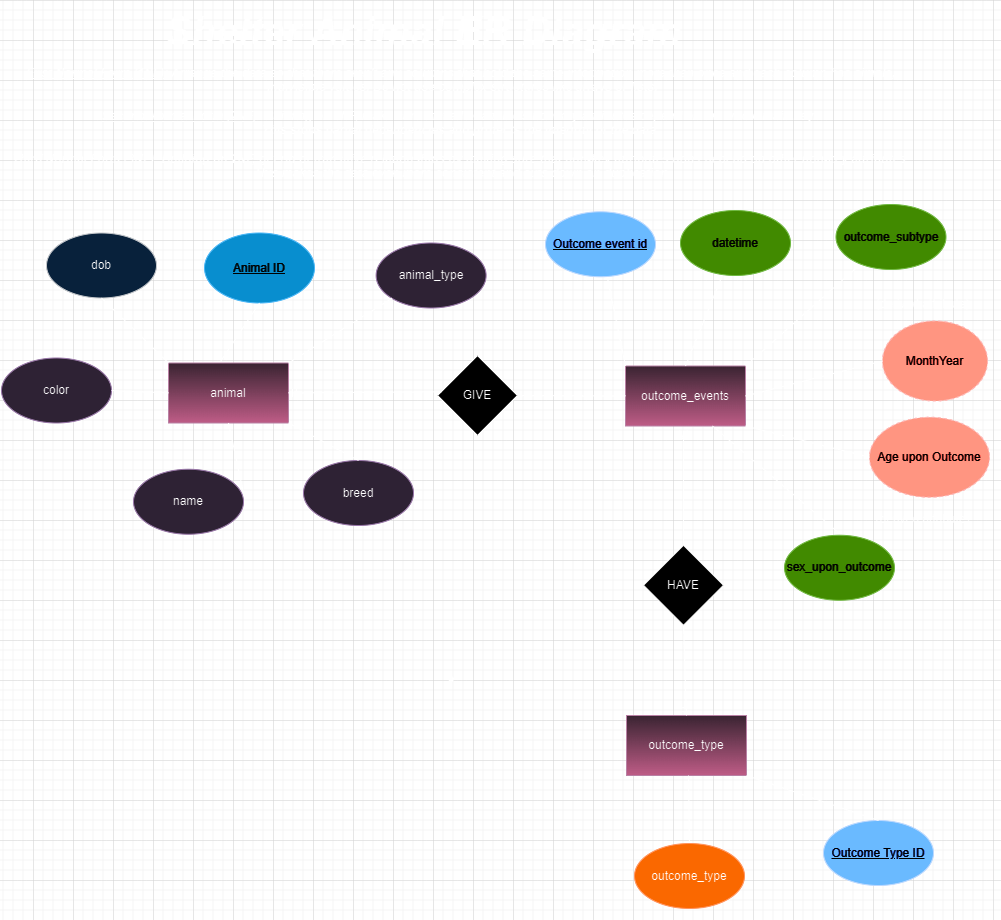

The diagram above was exported from draw.io. Its source (the exported page's mxGraphModel, read from the mxfile embedded in the PNG):
<mxGraphModel dx="2750" dy="566" grid="1" gridSize="10" guides="1" tooltips="1" connect="1" arrows="1" fold="1" page="1" pageScale="1" pageWidth="850" pageHeight="1100" background="#ffffff" math="0" shadow="0">
  <root>
    <mxCell id="0" />
    <mxCell id="1" parent="0" />
    <mxCell id="cEd2PKPTspsDf90CDAwa-6" value="" style="endArrow=none;html=1;rounded=0;entryX=0.5;entryY=0;entryDx=0;entryDy=0;startArrow=ERoneToMany;startFill=0;" parent="1" target="0CB_ZCXkAXY30ezm92RP-5" edge="1">
      <mxGeometry width="50" height="50" relative="1" as="geometry">
        <mxPoint x="-270" y="430" as="sourcePoint" />
        <mxPoint x="-953.5" y="225" as="targetPoint" />
      </mxGeometry>
    </mxCell>
    <mxCell id="cEd2PKPTspsDf90CDAwa-43" value="&lt;span style=&quot;font-size: 40px;&quot;&gt;&lt;b&gt;&lt;i&gt;Shelter Animal ER Diagram&lt;/i&gt;&lt;/b&gt;&lt;/span&gt;" style="text;html=1;align=center;verticalAlign=middle;resizable=0;points=[];autosize=1;strokeColor=none;fillColor=none;" parent="1" vertex="1">
      <mxGeometry x="-801" width="540" height="60" as="geometry" />
    </mxCell>
    <mxCell id="0CB_ZCXkAXY30ezm92RP-1" value="animal" style="rounded=0;whiteSpace=wrap;html=1;fillColor=#e6d0de;gradientColor=#d5739d;strokeColor=#996185;" parent="1" vertex="1">
      <mxGeometry x="-785" y="362.5" width="120" height="60" as="geometry" />
    </mxCell>
    <mxCell id="0CB_ZCXkAXY30ezm92RP-2" value="GIVE" style="rhombus;whiteSpace=wrap;html=1;" parent="1" vertex="1">
      <mxGeometry x="-516" y="355" width="80" height="80" as="geometry" />
    </mxCell>
    <mxCell id="0CB_ZCXkAXY30ezm92RP-3" value="outcome_events" style="rounded=0;whiteSpace=wrap;html=1;fillColor=#e6d0de;strokeColor=#996185;gradientColor=#d5739d;" parent="1" vertex="1">
      <mxGeometry x="-328" y="365.5" width="120" height="60" as="geometry" />
    </mxCell>
    <mxCell id="0CB_ZCXkAXY30ezm92RP-4" value="outcome_type" style="rounded=0;whiteSpace=wrap;html=1;fillColor=#e6d0de;gradientColor=#d5739d;strokeColor=#996185;" parent="1" vertex="1">
      <mxGeometry x="-327" y="715" width="120" height="60" as="geometry" />
    </mxCell>
    <mxCell id="0CB_ZCXkAXY30ezm92RP-5" value="HAVE" style="rhombus;whiteSpace=wrap;html=1;" parent="1" vertex="1">
      <mxGeometry x="-310" y="544.75" width="80" height="80" as="geometry" />
    </mxCell>
    <mxCell id="0CB_ZCXkAXY30ezm92RP-6" value="" style="endArrow=none;html=1;rounded=0;exitX=1;exitY=0.5;exitDx=0;exitDy=0;startArrow=ERmandOne;startFill=0;entryX=0.046;entryY=0.454;entryDx=0;entryDy=0;entryPerimeter=0;" parent="1" source="0CB_ZCXkAXY30ezm92RP-1" target="0CB_ZCXkAXY30ezm92RP-2" edge="1">
      <mxGeometry width="50" height="50" relative="1" as="geometry">
        <mxPoint x="-370" y="412.5" as="sourcePoint" />
        <mxPoint x="-430" y="393" as="targetPoint" />
      </mxGeometry>
    </mxCell>
    <mxCell id="0CB_ZCXkAXY30ezm92RP-7" value="" style="endArrow=none;html=1;rounded=0;exitX=0;exitY=0.5;exitDx=0;exitDy=0;startArrow=ERmandOne;startFill=0;entryX=1;entryY=0.5;entryDx=0;entryDy=0;" parent="1" source="0CB_ZCXkAXY30ezm92RP-3" target="0CB_ZCXkAXY30ezm92RP-2" edge="1">
      <mxGeometry width="50" height="50" relative="1" as="geometry">
        <mxPoint x="-415" y="475" as="sourcePoint" />
        <mxPoint x="-305" y="475" as="targetPoint" />
      </mxGeometry>
    </mxCell>
    <mxCell id="0CB_ZCXkAXY30ezm92RP-9" value="" style="endArrow=none;html=1;rounded=0;exitX=0.5;exitY=0;exitDx=0;exitDy=0;startArrow=ERmandOne;startFill=0;entryX=0.5;entryY=1;entryDx=0;entryDy=0;" parent="1" source="0CB_ZCXkAXY30ezm92RP-4" edge="1" target="0CB_ZCXkAXY30ezm92RP-5">
      <mxGeometry width="50" height="50" relative="1" as="geometry">
        <mxPoint x="-259" y="682" as="sourcePoint" />
        <mxPoint x="-376" y="660.75" as="targetPoint" />
      </mxGeometry>
    </mxCell>
    <mxCell id="0CB_ZCXkAXY30ezm92RP-15" value="" style="endArrow=none;html=1;rounded=0;entryX=0.5;entryY=1;entryDx=0;entryDy=0;exitX=0.5;exitY=0;exitDx=0;exitDy=0;" parent="1" source="0CB_ZCXkAXY30ezm92RP-17" edge="1">
      <mxGeometry width="50" height="50" relative="1" as="geometry">
        <mxPoint x="-268" y="843" as="sourcePoint" />
        <mxPoint x="-265" y="775" as="targetPoint" />
      </mxGeometry>
    </mxCell>
    <mxCell id="0CB_ZCXkAXY30ezm92RP-16" value="" style="endArrow=none;html=1;rounded=0;" parent="1" target="0CB_ZCXkAXY30ezm92RP-17" edge="1">
      <mxGeometry width="50" height="50" relative="1" as="geometry">
        <mxPoint x="-270" y="891" as="sourcePoint" />
        <mxPoint x="-270" y="761" as="targetPoint" />
      </mxGeometry>
    </mxCell>
    <mxCell id="0CB_ZCXkAXY30ezm92RP-17" value="outcome_type" style="ellipse;whiteSpace=wrap;html=1;fillColor=#fa6800;fontColor=#000000;strokeColor=#C73500;" parent="1" vertex="1">
      <mxGeometry x="-319" y="843" width="110" height="65" as="geometry" />
    </mxCell>
    <mxCell id="0CB_ZCXkAXY30ezm92RP-20" value="&lt;u&gt;Outcome Type ID&lt;/u&gt;" style="ellipse;whiteSpace=wrap;html=1;fillColor=#0050ef;fontColor=#ffffff;strokeColor=#001DBC;" parent="1" vertex="1">
      <mxGeometry x="-130" y="820" width="110" height="65" as="geometry" />
    </mxCell>
    <mxCell id="0CB_ZCXkAXY30ezm92RP-21" value="Age upon Outcome" style="ellipse;whiteSpace=wrap;html=1;dashed=1;fillColor=#e51400;fontColor=#ffffff;strokeColor=#B20000;" parent="1" vertex="1">
      <mxGeometry x="-84" y="416.75" width="120" height="80" as="geometry" />
    </mxCell>
    <mxCell id="0CB_ZCXkAXY30ezm92RP-22" value="" style="endArrow=none;html=1;rounded=0;exitX=1;exitY=1;exitDx=0;exitDy=0;entryX=0;entryY=0.5;entryDx=0;entryDy=0;" parent="1" target="0CB_ZCXkAXY30ezm92RP-21" edge="1" source="0CB_ZCXkAXY30ezm92RP-3">
      <mxGeometry width="50" height="50" relative="1" as="geometry">
        <mxPoint x="-135" y="425" as="sourcePoint" />
        <mxPoint x="-260" y="235" as="targetPoint" />
      </mxGeometry>
    </mxCell>
    <mxCell id="0CB_ZCXkAXY30ezm92RP-23" value="(derived attribute)" style="text;html=1;align=center;verticalAlign=middle;resizable=0;points=[];autosize=1;strokeColor=none;fillColor=none;" parent="1" vertex="1">
      <mxGeometry x="-91" y="503.75" width="120" height="30" as="geometry" />
    </mxCell>
    <mxCell id="0CB_ZCXkAXY30ezm92RP-24" value="MonthYear" style="ellipse;whiteSpace=wrap;html=1;dashed=1;fillColor=#e51400;fontColor=#ffffff;strokeColor=#B20000;" parent="1" vertex="1">
      <mxGeometry x="-71" y="320.5" width="105" height="80" as="geometry" />
    </mxCell>
    <mxCell id="0CB_ZCXkAXY30ezm92RP-25" value="" style="endArrow=none;html=1;rounded=0;exitX=1;exitY=0.5;exitDx=0;exitDy=0;entryX=0;entryY=0.5;entryDx=0;entryDy=0;" parent="1" source="0CB_ZCXkAXY30ezm92RP-3" target="0CB_ZCXkAXY30ezm92RP-24" edge="1">
      <mxGeometry width="50" height="50" relative="1" as="geometry">
        <mxPoint x="-55" y="325" as="sourcePoint" />
        <mxPoint x="-180" y="135" as="targetPoint" />
      </mxGeometry>
    </mxCell>
    <mxCell id="0CB_ZCXkAXY30ezm92RP-26" value="(derived attribute)" style="text;html=1;align=center;verticalAlign=middle;resizable=0;points=[];autosize=1;strokeColor=none;fillColor=none;" parent="1" vertex="1">
      <mxGeometry x="-91" y="288.5" width="120" height="30" as="geometry" />
    </mxCell>
    <mxCell id="0CB_ZCXkAXY30ezm92RP-33" value="" style="endArrow=none;html=1;rounded=0;entryX=1;entryY=0;entryDx=0;entryDy=0;" parent="1" source="0CB_ZCXkAXY30ezm92RP-35" target="0CB_ZCXkAXY30ezm92RP-3" edge="1">
      <mxGeometry width="50" height="50" relative="1" as="geometry">
        <mxPoint y="303.75" as="sourcePoint" />
        <mxPoint x="-115" y="255" as="targetPoint" />
      </mxGeometry>
    </mxCell>
    <mxCell id="0CB_ZCXkAXY30ezm92RP-35" value="outcome_subtype" style="ellipse;whiteSpace=wrap;html=1;fillColor=#60a917;fontColor=#ffffff;strokeColor=#2D7600;" parent="1" vertex="1">
      <mxGeometry x="-117.5" y="204" width="110" height="65" as="geometry" />
    </mxCell>
    <mxCell id="0CB_ZCXkAXY30ezm92RP-36" value="" style="endArrow=none;html=1;rounded=0;entryX=0.5;entryY=0;entryDx=0;entryDy=0;" parent="1" source="0CB_ZCXkAXY30ezm92RP-38" target="0CB_ZCXkAXY30ezm92RP-3" edge="1">
      <mxGeometry width="50" height="50" relative="1" as="geometry">
        <mxPoint x="-135" y="243.75" as="sourcePoint" />
        <mxPoint x="-250" y="195" as="targetPoint" />
      </mxGeometry>
    </mxCell>
    <mxCell id="0CB_ZCXkAXY30ezm92RP-38" value="datetime" style="ellipse;whiteSpace=wrap;html=1;fillColor=#60a917;fontColor=#ffffff;strokeColor=#2D7600;" parent="1" vertex="1">
      <mxGeometry x="-273" y="210" width="110" height="65" as="geometry" />
    </mxCell>
    <mxCell id="0CB_ZCXkAXY30ezm92RP-39" value="" style="endArrow=none;html=1;rounded=0;entryX=0;entryY=0;entryDx=0;entryDy=0;" parent="1" source="0CB_ZCXkAXY30ezm92RP-41" edge="1" target="0CB_ZCXkAXY30ezm92RP-3">
      <mxGeometry width="50" height="50" relative="1" as="geometry">
        <mxPoint x="-300" y="243.75" as="sourcePoint" />
        <mxPoint x="-255" y="355" as="targetPoint" />
      </mxGeometry>
    </mxCell>
    <mxCell id="0CB_ZCXkAXY30ezm92RP-40" value="" style="endArrow=none;html=1;rounded=0;" parent="1" target="0CB_ZCXkAXY30ezm92RP-41" edge="1">
      <mxGeometry width="50" height="50" relative="1" as="geometry">
        <mxPoint x="-300" y="243.75" as="sourcePoint" />
        <mxPoint x="-300" y="113.75" as="targetPoint" />
      </mxGeometry>
    </mxCell>
    <mxCell id="0CB_ZCXkAXY30ezm92RP-41" value="&lt;u&gt;Outcome event id&lt;/u&gt;" style="ellipse;whiteSpace=wrap;html=1;fillColor=#0050ef;fontColor=#ffffff;strokeColor=#001DBC;" parent="1" vertex="1">
      <mxGeometry x="-408" y="211.25" width="110" height="65" as="geometry" />
    </mxCell>
    <mxCell id="0CB_ZCXkAXY30ezm92RP-49" value="" style="endArrow=none;html=1;rounded=0;entryX=0.75;entryY=1;entryDx=0;entryDy=0;exitX=0.5;exitY=0;exitDx=0;exitDy=0;" parent="1" edge="1">
      <mxGeometry width="50" height="50" relative="1" as="geometry">
        <mxPoint x="-112" y="534.75" as="sourcePoint" />
        <mxPoint x="-241" y="425.5" as="targetPoint" />
      </mxGeometry>
    </mxCell>
    <mxCell id="0CB_ZCXkAXY30ezm92RP-51" value="sex_upon_outcome" style="ellipse;whiteSpace=wrap;html=1;fillColor=#60a917;fontColor=#ffffff;strokeColor=#2D7600;" parent="1" vertex="1">
      <mxGeometry x="-169" y="534.75" width="110" height="65" as="geometry" />
    </mxCell>
    <mxCell id="0CB_ZCXkAXY30ezm92RP-53" value="color" style="ellipse;whiteSpace=wrap;html=1;fillColor=#e1d5e7;strokeColor=#9673a6;" parent="1" vertex="1">
      <mxGeometry x="-952" y="357.5" width="110" height="65" as="geometry" />
    </mxCell>
    <mxCell id="0CB_ZCXkAXY30ezm92RP-54" value="" style="endArrow=none;html=1;rounded=0;exitX=1;exitY=0.5;exitDx=0;exitDy=0;entryX=0;entryY=0.5;entryDx=0;entryDy=0;" parent="1" source="0CB_ZCXkAXY30ezm92RP-53" edge="1" target="0CB_ZCXkAXY30ezm92RP-1">
      <mxGeometry width="50" height="50" relative="1" as="geometry">
        <mxPoint x="-680" y="479.5" as="sourcePoint" />
        <mxPoint x="-620" y="422.5" as="targetPoint" />
      </mxGeometry>
    </mxCell>
    <mxCell id="0CB_ZCXkAXY30ezm92RP-55" value="breed" style="ellipse;whiteSpace=wrap;html=1;fillColor=#e1d5e7;strokeColor=#9673a6;" parent="1" vertex="1">
      <mxGeometry x="-650" y="460" width="110" height="65" as="geometry" />
    </mxCell>
    <mxCell id="0CB_ZCXkAXY30ezm92RP-56" value="" style="endArrow=none;html=1;rounded=0;exitX=0.5;exitY=0;exitDx=0;exitDy=0;entryX=1;entryY=1;entryDx=0;entryDy=0;" parent="1" source="0CB_ZCXkAXY30ezm92RP-55" edge="1" target="0CB_ZCXkAXY30ezm92RP-1">
      <mxGeometry width="50" height="50" relative="1" as="geometry">
        <mxPoint x="-560" y="479.5" as="sourcePoint" />
        <mxPoint x="-500" y="422.5" as="targetPoint" />
      </mxGeometry>
    </mxCell>
    <mxCell id="0CB_ZCXkAXY30ezm92RP-57" value="name" style="ellipse;whiteSpace=wrap;html=1;fillColor=#e1d5e7;strokeColor=#9673a6;" parent="1" vertex="1">
      <mxGeometry x="-820" y="468.75" width="110" height="65" as="geometry" />
    </mxCell>
    <mxCell id="0CB_ZCXkAXY30ezm92RP-58" value="" style="endArrow=none;html=1;rounded=0;exitX=1;exitY=0.5;exitDx=0;exitDy=0;entryX=0.5;entryY=1;entryDx=0;entryDy=0;" parent="1" edge="1" target="0CB_ZCXkAXY30ezm92RP-1">
      <mxGeometry width="50" height="50" relative="1" as="geometry">
        <mxPoint x="-710" y="492.5" as="sourcePoint" />
        <mxPoint x="-600" y="485" as="targetPoint" />
      </mxGeometry>
    </mxCell>
    <mxCell id="0CB_ZCXkAXY30ezm92RP-59" value="animal_type" style="ellipse;whiteSpace=wrap;html=1;fillColor=#e1d5e7;strokeColor=#9673a6;" parent="1" vertex="1">
      <mxGeometry x="-577.39" y="242.5" width="110" height="65" as="geometry" />
    </mxCell>
    <mxCell id="0CB_ZCXkAXY30ezm92RP-60" value="" style="endArrow=none;html=1;rounded=0;entryX=1;entryY=0;entryDx=0;entryDy=0;exitX=0;exitY=1;exitDx=0;exitDy=0;" parent="1" edge="1" target="0CB_ZCXkAXY30ezm92RP-1" source="0CB_ZCXkAXY30ezm92RP-59">
      <mxGeometry width="50" height="50" relative="1" as="geometry">
        <mxPoint x="-440" y="307.5" as="sourcePoint" />
        <mxPoint x="-500" y="363.5" as="targetPoint" />
      </mxGeometry>
    </mxCell>
    <mxCell id="0CB_ZCXkAXY30ezm92RP-63" value="dob" style="ellipse;whiteSpace=wrap;html=1;fillColor=#cce5ff;strokeColor=#36393d;" parent="1" vertex="1">
      <mxGeometry x="-907" y="232.5" width="110" height="65" as="geometry" />
    </mxCell>
    <mxCell id="0CB_ZCXkAXY30ezm92RP-64" value="" style="endArrow=none;html=1;rounded=0;exitX=0.5;exitY=1;exitDx=0;exitDy=0;entryX=0;entryY=0;entryDx=0;entryDy=0;" parent="1" source="0CB_ZCXkAXY30ezm92RP-63" target="0CB_ZCXkAXY30ezm92RP-1" edge="1">
      <mxGeometry width="50" height="50" relative="1" as="geometry">
        <mxPoint x="-740" y="280.5" as="sourcePoint" />
        <mxPoint x="-630" y="272.5" as="targetPoint" />
      </mxGeometry>
    </mxCell>
    <mxCell id="0CB_ZCXkAXY30ezm92RP-65" value="&lt;u&gt;Animal ID&lt;/u&gt;" style="ellipse;whiteSpace=wrap;html=1;fillColor=#1ba1e2;strokeColor=#006EAF;fontColor=#ffffff;" parent="1" vertex="1">
      <mxGeometry x="-749" y="232.5" width="110" height="70" as="geometry" />
    </mxCell>
    <mxCell id="0CB_ZCXkAXY30ezm92RP-66" value="" style="endArrow=none;html=1;rounded=0;exitX=0.5;exitY=1;exitDx=0;exitDy=0;entryX=0.432;entryY=-0.021;entryDx=0;entryDy=0;entryPerimeter=0;" parent="1" source="0CB_ZCXkAXY30ezm92RP-65" target="0CB_ZCXkAXY30ezm92RP-1" edge="1">
      <mxGeometry width="50" height="50" relative="1" as="geometry">
        <mxPoint x="-540" y="307.74" as="sourcePoint" />
        <mxPoint x="-613" y="363.74" as="targetPoint" />
      </mxGeometry>
    </mxCell>
    <mxCell id="0CB_ZCXkAXY30ezm92RP-67" value="&lt;div&gt;&lt;i style=&quot;&quot;&gt;&lt;b&gt;&lt;u&gt;First Normal Form (1NF):&lt;/u&gt; Arrange the data so that there aren't any columns that hold the same information more than once and each column has simple,&lt;/b&gt;&lt;/i&gt;&lt;/div&gt;&lt;div&gt;&lt;b&gt;&lt;i&gt;&amp;nbsp;indivisible values. Do not use complex structures like arrays or lists.&lt;/i&gt;&lt;/b&gt;&lt;/div&gt;&lt;div&gt;&lt;b&gt;&lt;i&gt;&lt;br&gt;&lt;/i&gt;&lt;/b&gt;&lt;/div&gt;&lt;div&gt;&lt;b style=&quot;background-color: initial;&quot;&gt;&lt;i&gt;&lt;u&gt;Second Normal Form (2NF)&lt;/u&gt;: Building on 1NF, make sure that all of a table's non-key attributes depend on the whole main key.&amp;nbsp;&lt;/i&gt;&lt;/b&gt;&lt;/div&gt;&lt;div&gt;&lt;b&gt;&lt;i&gt;This stops partial dependencies and protects the integrity of the data.&lt;/i&gt;&lt;/b&gt;&lt;/div&gt;&lt;div&gt;&lt;b&gt;&lt;i&gt;&lt;br&gt;&lt;/i&gt;&lt;/b&gt;&lt;/div&gt;&lt;div&gt;&lt;b&gt;&lt;i&gt;Third Normal Form (3NF): Building on 2NF, get rid of transitive relationships by making sure that non-key attributes don't depend on other non-key attributes.&lt;/i&gt;&lt;/b&gt;&lt;/div&gt;&lt;div&gt;&lt;b&gt;&lt;i&gt;&amp;nbsp;This makes the data even more consistent and cuts down on duplication.&lt;/i&gt;&lt;/b&gt;&lt;/div&gt;&lt;div&gt;&lt;br&gt;&lt;/div&gt;" style="text;html=1;align=center;verticalAlign=middle;resizable=0;points=[];autosize=1;strokeColor=none;fillColor=none;" parent="1" vertex="1">
      <mxGeometry x="-953" y="60" width="920" height="140" as="geometry" />
    </mxCell>
    <mxCell id="4UMvsJfgJL22Ud0aK7AM-2" value="" style="endArrow=none;html=1;rounded=0;entryX=1;entryY=1;entryDx=0;entryDy=0;exitX=0.5;exitY=0;exitDx=0;exitDy=0;" edge="1" parent="1" source="0CB_ZCXkAXY30ezm92RP-20" target="0CB_ZCXkAXY30ezm92RP-4">
      <mxGeometry width="50" height="50" relative="1" as="geometry">
        <mxPoint x="-500" y="730" as="sourcePoint" />
        <mxPoint x="-450" y="680" as="targetPoint" />
      </mxGeometry>
    </mxCell>
    <mxCell id="4UMvsJfgJL22Ud0aK7AM-7" value="" style="shape=stencil(fZbdcgIhDIWfZm8zQAg/17Z9j85U606tdqz9e/tmZ0c0uJ47xP0I5JwEBl59bp8/1kNwn6fj4W39M76ctgM/DCGM++36OJ50NPDjwKvN4bh+PR6+9i/z74/n6ctp9H74nlb4nbmSKZeJCu5vngmZ6jzzNAO7cX8FVKEsBuBKrgKg9oAE8gkCbLeUhEoEQKSUDZDLeWYRKIl8MEDRmHwfyBrBG6Amyu4+kDxxMoB3jhwgYu7TVAsVkFcWCs4CTBEoF4RctKeOxHIf8IXYpikHikAIf+MNUW94AGSSaoAoFIE3AlOyeWU+p2E5S9yfQZcQILVuQOwZdJNoS9Ls3wA5u2XZTIHECqeJ9kDpSaauRiNVcAY1QhdBzeLBli5WazpkSsBLV25uRaqWRyFawTQzRRIQYirJzq5atkBqLfouwqUxLBepthWb10vrWZY6UOAeyKCCtDV625mm9gmUC4Wc3VLJMMIE1BsA2FW9JraVlQB7n3c9oMKhCLEvIM1zBPZ25/umNQ1tVEC2G+fFCC8g398O2hNQuQlVu752DBfA+q0ptnqO5JFmeuIuo9DY7KjY71UxdJV4EntifPWorW++R/dC4t7V3DlIB5cHx2bc7eb3yvX//QNFp+bHDT/+Aw==);lineShape=1;" vertex="1" parent="1">
      <mxGeometry x="-504.9320879856491" y="675.8753124585191" width="4.672539772115215" height="4.665236216357698" as="geometry" />
    </mxCell>
  </root>
</mxGraphModel>